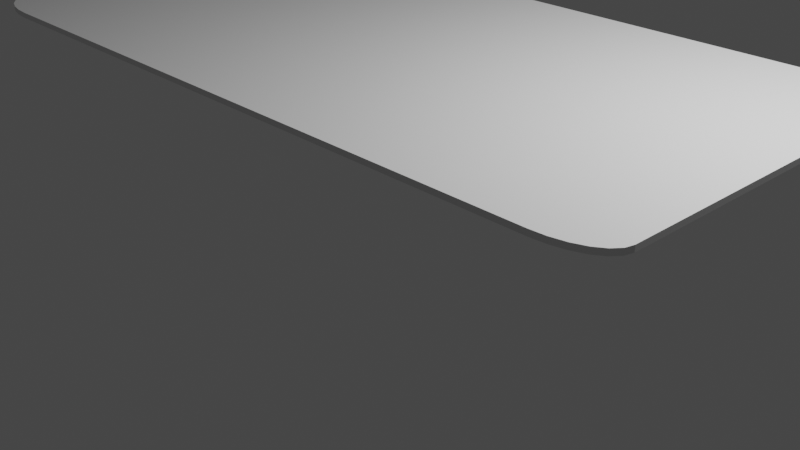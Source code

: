 # Source: Table_Top.blend  (saved by Blender 2.80.75; exported with 4.5.12 LTS)
import bpy
from mathutils import Matrix  # noqa: F401  (used for matrix-valued properties, if any)

bpy.ops.wm.read_factory_settings(use_empty=True)
scene = bpy.context.scene
scene.name = 'Scene'

# ---- collections
col_collection = bpy.data.collections.new('Collection'); scene.collection.children.link(col_collection)

# ---- materials (node trees are filled in below, after node groups)
mat_material = bpy.data.materials.new('Material')
mat_material.alpha_threshold = 0.0
mat_material.use_transparent_shadow = False
mat_material.line_color = (0.0, 0.0, 0.0, 1.0)

# ---- material node trees
mat_material.use_nodes = True; mat_material.node_tree.nodes.clear()
_N = mat_material.node_tree.nodes; _L = mat_material.node_tree.links
n0 = _N.new('ShaderNodeOutputMaterial'); n0.name = 'Material Output'; n0.location = (300, 300)
n1 = _N.new('ShaderNodeBsdfPrincipled'); n1.name = 'Principled BSDF'; n1.location = (10, 300)
n1.distribution = 'GGX'
n1.subsurface_method = 'BURLEY'
n1.inputs[2].default_value = 0.4
n1.inputs[3].default_value = 1.45
n1.inputs[27].default_value = (0.0, 0.0, 0.0, 1.0)
n1.inputs[28].default_value = 1.0
_L.new(n1.outputs[0], n0.inputs[0])
n0.is_active_output = True

# ---- world
world_world = bpy.data.worlds.new('World'); scene.world = world_world
world_world.use_nodes = True; world_world.node_tree.nodes.clear()
_N = world_world.node_tree.nodes; _L = world_world.node_tree.links
n0 = _N.new('ShaderNodeOutputWorld'); n0.name = 'World Output'; n0.location = (300, 300)
n1 = _N.new('ShaderNodeBackground'); n1.name = 'Background'; n1.location = (10, 300)
n1.inputs[0].default_value = (0.05088, 0.05088, 0.05088, 1.0)
_L.new(n1.outputs[0], n0.inputs[0])
n0.is_active_output = True
world_world.color = (0.05088, 0.05088, 0.05088)
world_world.use_sun_shadow = False
world_world.sun_shadow_jitter_overblur = 0.0

# ---- cameras
cam_camera = bpy.data.cameras.new('Camera')
cam_camera.clip_end = 100.0
cam_camera.ortho_scale = 7.314

# ---- lights
light_light = bpy.data.lights.new('Light', 'POINT')
light_light.transmission_factor = 0.0
light_light.energy = 1000.0
light_light.shadow_soft_size = 0.1
light_light.shadow_maximum_resolution = 0.006
light_light.use_absolute_resolution = True

# ---- meshes
me_cube = bpy.data.meshes.new('Cube')
me_cube.from_pydata([(0.85, -1.0, 1.0), (1.0, -0.85, 1.0), (0.8888, -0.9949, 1.0), (0.925, -0.9799, 1.0), (0.9561, -0.9561, 1.0), (0.9799, -0.925, 1.0), (0.9949, -0.8888, 1.0), (1.0, -0.85, -1.0), (0.85, -1.0, -1.0), (0.9949, -0.8888, -1.0), (0.9799, -0.925, -1.0), (0.9561, -0.9561, -1.0), (0.925, -0.9799, -1.0), (0.8888, -0.9949, -1.0), (1.0, 0.85, 1.0), (0.85, 1.0, 1.0), (0.9949, 0.8888, 1.0), (0.9799, 0.925, 1.0), (0.9561, 0.9561, 1.0), (0.925, 0.9799, 1.0), (0.8888, 0.9949, 1.0), (0.85, 1.0, -1.0), (1.0, 0.85, -1.0), (0.8888, 0.9949, -1.0), (0.925, 0.9799, -1.0), (0.9561, 0.9561, -1.0), (0.9799, 0.925, -1.0), (0.9949, 0.8888, -1.0), (-1.0, -0.85, 1.0), (-0.85, -1.0, 1.0), (-0.9949, -0.8888, 1.0), (-0.9799, -0.925, 1.0), (-0.9561, -0.9561, 1.0), (-0.925, -0.9799, 1.0), (-0.8888, -0.9949, 1.0), (-0.85, -1.0, -1.0), (-1.0, -0.85, -1.0), (-0.8888, -0.9949, -1.0), (-0.925, -0.9799, -1.0), (-0.9561, -0.9561, -1.0), (-0.9799, -0.925, -1.0), (-0.9949, -0.8888, -1.0), (-0.85, 1.0, 1.0), (-1.0, 0.85, 1.0), (-0.8888, 0.9949, 1.0), (-0.925, 0.9799, 1.0), (-0.9561, 0.9561, 1.0), (-0.9799, 0.925, 1.0), (-0.9949, 0.8888, 1.0), (-1.0, 0.85, -1.0), (-0.85, 1.0, -1.0), (-0.9949, 0.8888, -1.0), (-0.9799, 0.925, -1.0), (-0.9561, 0.9561, -1.0), (-0.925, 0.9799, -1.0), (-0.8888, 0.9949, -1.0)], [(30, 48), (31, 47), (32, 46), (33, 45), (34, 44), (29, 42), (0, 15), (2, 20), (3, 19), (4, 18), (5, 17), (6, 16), (41, 51), (40, 52), (39, 53), (38, 54), (37, 55), (35, 50), (8, 21), (9, 27), (10, 26), (11, 25), (12, 24), (13, 23)], [(36, 28, 43, 49), (49, 51, 52, 53, 54, 55, 50, 21, 23, 24, 25, 26, 27, 22, 7, 9, 10, 11, 12, 13, 8, 35, 37, 38, 39, 40, 41, 36), (0, 8, 13, 2), (2, 13, 12, 3), (3, 12, 11, 4), (4, 11, 10, 5), (5, 10, 9, 6), (6, 9, 7, 1), (14, 16, 17, 18, 19, 20, 15, 42, 44, 45, 46, 47, 48, 43, 28, 30, 31, 32, 33, 34, 29, 0, 2, 3, 4, 5, 6, 1), (14, 22, 27, 16), (16, 27, 26, 17), (17, 26, 25, 18), (18, 25, 24, 19), (19, 24, 23, 20), (20, 23, 21, 15), (22, 14, 1, 7), (35, 29, 34, 37), (37, 34, 33, 38), (38, 33, 32, 39), (39, 32, 31, 40), (40, 31, 30, 41), (41, 30, 28, 36), (8, 0, 29, 35), (42, 50, 55, 44), (44, 55, 54, 45), (45, 54, 53, 46), (46, 53, 52, 47), (47, 52, 51, 48), (48, 51, 49, 43), (50, 42, 15, 21)])
_uv = me_cube.uv_layers.new(name='UVMap')
_uv.uv.foreach_set('vector', [0.375, 0.5188, 0.625, 0.5188, 0.625, 0.7312, 0.375, 0.7312, 0.375, 0.7687, 0.3756, 0.7639, 0.3775, 0.7593, 0.3805, 0.7553, 0.3844, 0.7524, 0.3889, 0.7506, 0.3938, 0.75, 0.6062, 0.75, 0.6111, 0.7506, 0.6156, 0.7525, 0.6195, 0.7555, 0.6225, 0.7594, 0.6244, 0.7639, 0.625, 0.7688, 0.625, 0.9812, 0.6244, 0.9861, 0.6225, 0.9906, 0.6195, 0.9945, 0.6156, 0.9975, 0.6111, 0.9994, 0.6062, 1.0, 0.3937, 1.0, 0.3796, 0.6572, 0.3781, 0.6596, 0.3768, 0.6648, 0.3758, 0.6698, 0.3752, 0.6713, 0.375, 0.9812, 0.625, 0.2688, 0.375, 0.2688, 0.375, 0.2639, 0.625, 0.2639, 0.625, 0.2639, 0.375, 0.2639, 0.375, 0.2594, 0.625, 0.2594, 0.625, 0.2594, 0.375, 0.2594, 0.375, 0.25, 0.625, 0.25, 0.375, 0.75, 0.125, 0.75, 0.125, 0.7406, 0.375, 0.7406, 0.375, 0.7406, 0.125, 0.7406, 0.125, 0.7361, 0.375, 0.7361, 0.375, 0.7361, 0.125, 0.7361, 0.125, 0.7313, 0.375, 0.7313, 0.375, 0.01875, 0.3756, 0.0139, 0.3775, 0.009375, 0.3805, 0.005492, 0.3844, 0.002512, 0.3889, 0.0006389, 0.3938, 0.0, 0.6063, 0.0, 0.6111, 0.0006534, 0.6156, 0.002562, 0.6195, 0.005566, 0.6225, 0.009427, 0.6244, 0.01391, 0.625, 0.01875, 0.625, 0.2313, 0.6248, 0.4213, 0.6242, 0.4198, 0.6232, 0.4148, 0.6219, 0.4096, 0.6204, 0.4072, 0.6062, 0.25, 0.3938, 0.25, 0.3889, 0.2494, 0.3844, 0.2475, 0.3805, 0.2445, 0.3775, 0.2406, 0.3756, 0.2361, 0.375, 0.2313, 0.375, 0.5188, 0.125, 0.5188, 0.125, 0.5139, 0.375, 0.5139, 0.375, 0.5139, 0.125, 0.5139, 0.125, 0.5094, 0.375, 0.5094, 0.375, 0.5094, 0.125, 0.5094, 0.125, 0.5, 0.375, 0.5, 0.875, 0.75, 0.625, 0.75, 0.625, 0.7406, 0.875, 0.7406, 0.875, 0.7406, 0.625, 0.7406, 0.625, 0.7361, 0.875, 0.7361, 0.875, 0.7361, 0.625, 0.7361, 0.625, 0.7313, 0.875, 0.7313, 0.125, 0.5188, 0.375, 0.5188, 0.375, 0.7313, 0.125, 0.7313, 0.375, 0.4812, 0.625, 0.4813, 0.6204, 0.4072, 0.3796, 0.6572, 0.3796, 0.6572, 0.6204, 0.4072, 0.6219, 0.4096, 0.3781, 0.6596, 0.3781, 0.6596, 0.6219, 0.4096, 0.6232, 0.4148, 0.3768, 0.6648, 0.3768, 0.6648, 0.6232, 0.4148, 0.6242, 0.4198, 0.3758, 0.6698, 0.3758, 0.6698, 0.6242, 0.4198, 0.6248, 0.4213, 0.3752, 0.6713, 0.3752, 0.6713, 0.6248, 0.4213, 0.625, 0.5188, 0.375, 0.5188, 0.375, 0.2688, 0.625, 0.2688, 0.625, 0.4813, 0.375, 0.4812, 0.875, 0.5188, 0.625, 0.5188, 0.625, 0.5139, 0.875, 0.5139, 0.875, 0.5139, 0.625, 0.5139, 0.625, 0.5094, 0.875, 0.5094, 0.875, 0.5094, 0.625, 0.5094, 0.625, 0.5, 0.875, 0.5, 0.625, 0.75, 0.375, 0.75, 0.375, 0.7406, 0.625, 0.7406, 0.625, 0.7406, 0.375, 0.7406, 0.375, 0.7361, 0.625, 0.7361, 0.625, 0.7361, 0.375, 0.7361, 0.375, 0.7312, 0.625, 0.7312, 0.625, 0.5188, 0.875, 0.5188, 0.875, 0.7313, 0.625, 0.7313])
me_cube.materials.append(mat_material)
me_cube.use_remesh_preserve_volume = False
me_cube.use_remesh_preserve_attributes = False
me_cube.use_mirror_vertex_groups = False
me_cube.update()

# ---- objects
ob_cube = bpy.data.objects.new('Cube', me_cube)
ob_light = bpy.data.objects.new('Light', light_light)
ob_camera = bpy.data.objects.new('Camera', cam_camera)

# ---- transforms, parenting, visibility, modifiers, constraints
ob_cube.location = (0.0, 0.0, 1.811)
ob_cube.scale = (3.976, 2.08, 0.02767)
ob_cube.lock_rotations_4d = False
ob_cube.empty_display_type = 'ARROWS'
ob_cube.lineart.crease_threshold = 0.0
ob_light.location = (4.076, 1.005, 5.904)
ob_light.rotation_euler = (0.6503, 0.05522, 1.866)
ob_light.lock_rotations_4d = False
ob_light.empty_display_type = 'ARROWS'
ob_light.color = (0.0, 0.0, 0.0, 0.0)
ob_light.lineart.crease_threshold = 0.0
ob_camera.location = (7.359, -6.926, 4.958)
ob_camera.rotation_euler = (1.109, 0.0, 0.8149)
ob_camera.lock_rotations_4d = False
ob_camera.empty_display_type = 'ARROWS'
ob_camera.color = (0.0, 0.0, 0.0, 0.0)
ob_camera.display_type = 'WIRE'
ob_camera.lineart.crease_threshold = 0.0

# ---- collection membership
col_collection.objects.link(ob_cube)
col_collection.objects.link(ob_light)
col_collection.objects.link(ob_camera)

# ---- scene / render settings (as saved in the file)
scene.camera = ob_camera
scene.frame_start = 1; scene.frame_end = 250; scene.frame_set(1)
scene.render.engine = 'BLENDER_EEVEE_NEXT'
scene.cycles.use_denoising = False
scene.cycles.samples = 128
scene.cycles.sampling_pattern = 'TABULATED_SOBOL'
scene.cycles.use_adaptive_sampling = False
scene.cycles.use_light_tree = False
scene.view_settings.view_transform = 'Filmic'
bpy.context.view_layer.update()
